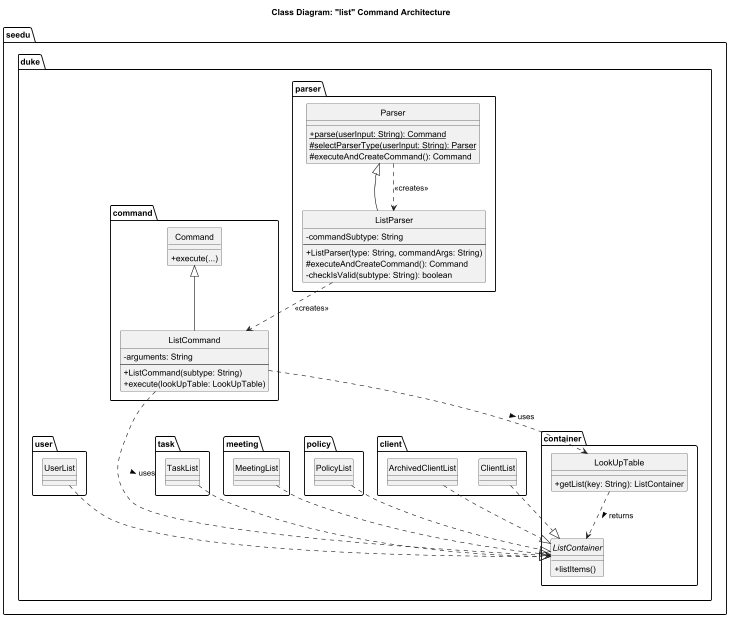

The diagram above was rendered by PlantUML. Its source (embedded in the PNG):
@startuml
title Class Diagram: "list" Command Architecture

skinparam classAttributeIconSize 0
skinparam classOperationIconSize 0
skinparam stereotypePosition top
skinparam interfaceStereotype "interface"
hide circle



package seedu.duke.parser {
    class Parser {
        + {static} parse(userInput: String): Command
        # {static} selectParserType(userInput: String): Parser
        # executeAndCreateCommand(): Command
    }

    class ListParser {
        - commandSubtype: String
        --
        + ListParser(type: String, commandArgs: String)
        # executeAndCreateCommand(): Command
        - checkIsValid(subtype: String): boolean
    }
}

package seedu.duke.command {
     class Command {
        + execute(...)
    }

    class ListCommand {
        - arguments: String
        --
        + ListCommand(subtype: String)
        + execute(lookUpTable: LookUpTable)
    }
}

package seedu.duke.container {
    interface ListContainer {
        + listItems()
        ' Other methods omitted for clarity
    }

    class LookUpTable {
        + getList(key: String): ListContainer
    }
}

' Concrete ListContainer implementations
package seedu.duke.client {
    class ClientList
    class ArchivedClientList
}
package seedu.duke.meeting {
    class MeetingList
}
package seedu.duke.policy {
    class PolicyList
}
package seedu.duke.task {
    class TaskList
}
package seedu.duke.user {
    class UserList
}



' Inheritance
Parser <|-- ListParser
Command <|-- ListCommand

' Implementation
ClientList ..|> ListContainer
ArchivedClientList ..|> ListContainer
MeetingList ..|> ListContainer
PolicyList ..|> ListContainer
TaskList ..|> ListContainer
UserList ..|> ListContainer

' Dependency
Parser ..> ListParser : <<creates>>
ListParser ..> ListCommand : <<creates>>
ListCommand ..> LookUpTable : uses >
ListCommand ..> ListContainer : uses >
LookUpTable ..> ListContainer : returns >

@enduml